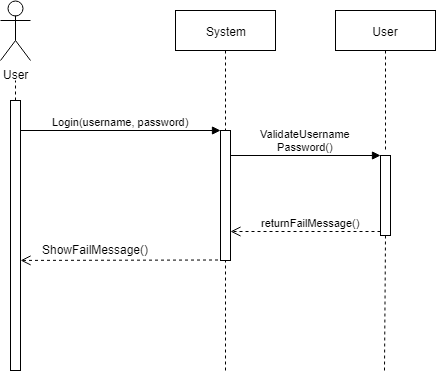

The diagram above was exported from draw.io. Its source (the exported page's mxGraphModel, read from the mxfile embedded in the PNG):
<mxGraphModel dx="840" dy="403" grid="1" gridSize="10" guides="1" tooltips="1" connect="1" arrows="1" fold="1" page="1" pageScale="1" pageWidth="850" pageHeight="1100" math="0" shadow="0">
  <root>
    <mxCell id="0" />
    <mxCell id="1" parent="0" />
    <mxCell id="HnDWrGN1_ggqyg7ThvCC-1" value="User&lt;br&gt;" style="shape=umlActor;verticalLabelPosition=bottom;labelBackgroundColor=#ffffff;verticalAlign=top;html=1;outlineConnect=0;" vertex="1" parent="1">
      <mxGeometry x="100" y="30" width="30" height="60" as="geometry" />
    </mxCell>
    <mxCell id="HnDWrGN1_ggqyg7ThvCC-2" value="" style="html=1;points=[];perimeter=orthogonalPerimeter;" vertex="1" parent="1">
      <mxGeometry x="110" y="130" width="10" height="270" as="geometry" />
    </mxCell>
    <mxCell id="HnDWrGN1_ggqyg7ThvCC-3" value="Login(username, password)" style="html=1;verticalAlign=bottom;endArrow=block;entryX=0;entryY=0;entryDx=0;entryDy=0;entryPerimeter=0;" edge="1" parent="1" target="HnDWrGN1_ggqyg7ThvCC-4">
      <mxGeometry width="80" relative="1" as="geometry">
        <mxPoint x="120" y="160" as="sourcePoint" />
        <mxPoint x="250" y="160" as="targetPoint" />
      </mxGeometry>
    </mxCell>
    <mxCell id="HnDWrGN1_ggqyg7ThvCC-4" value="" style="html=1;points=[];perimeter=orthogonalPerimeter;" vertex="1" parent="1">
      <mxGeometry x="320" y="160" width="10" height="130" as="geometry" />
    </mxCell>
    <mxCell id="HnDWrGN1_ggqyg7ThvCC-5" value="ShowFailMessage()" style="text;html=1;resizable=0;points=[];autosize=1;align=left;verticalAlign=top;spacingTop=-4;" vertex="1" parent="1">
      <mxGeometry x="139.5" y="269.5" width="120" height="20" as="geometry" />
    </mxCell>
    <mxCell id="HnDWrGN1_ggqyg7ThvCC-6" value="" style="html=1;verticalAlign=bottom;endArrow=open;dashed=1;endSize=8;entryX=1.083;entryY=0.502;entryDx=0;entryDy=0;entryPerimeter=0;" edge="1" parent="1">
      <mxGeometry relative="1" as="geometry">
        <mxPoint x="317.5" y="289.5" as="sourcePoint" />
        <mxPoint x="120.07142857142856" y="289.92857142857144" as="targetPoint" />
      </mxGeometry>
    </mxCell>
    <mxCell id="HnDWrGN1_ggqyg7ThvCC-7" value="" style="html=1;points=[];perimeter=orthogonalPerimeter;" vertex="1" parent="1">
      <mxGeometry x="480" y="185" width="10" height="80" as="geometry" />
    </mxCell>
    <mxCell id="HnDWrGN1_ggqyg7ThvCC-8" value="ValidateUsername&lt;br&gt;Password()" style="html=1;verticalAlign=bottom;endArrow=block;entryX=0;entryY=0;" edge="1" parent="1" target="HnDWrGN1_ggqyg7ThvCC-7">
      <mxGeometry relative="1" as="geometry">
        <mxPoint x="330" y="185" as="sourcePoint" />
      </mxGeometry>
    </mxCell>
    <mxCell id="HnDWrGN1_ggqyg7ThvCC-9" value="returnFailMessage()" style="html=1;verticalAlign=bottom;endArrow=open;dashed=1;endSize=8;exitX=0;exitY=0.95;" edge="1" parent="1" source="HnDWrGN1_ggqyg7ThvCC-7">
      <mxGeometry x="-0.0667" relative="1" as="geometry">
        <mxPoint x="330" y="261" as="targetPoint" />
        <mxPoint as="offset" />
      </mxGeometry>
    </mxCell>
    <mxCell id="HnDWrGN1_ggqyg7ThvCC-10" value="User" style="shape=umlLifeline;perimeter=lifelinePerimeter;whiteSpace=wrap;html=1;container=1;collapsible=0;recursiveResize=0;outlineConnect=0;" vertex="1" parent="1">
      <mxGeometry x="435" y="40" width="100" height="140" as="geometry" />
    </mxCell>
    <mxCell id="HnDWrGN1_ggqyg7ThvCC-11" value="System" style="shape=umlLifeline;perimeter=lifelinePerimeter;whiteSpace=wrap;html=1;container=1;collapsible=0;recursiveResize=0;outlineConnect=0;" vertex="1" parent="1">
      <mxGeometry x="275" y="40" width="100" height="120" as="geometry" />
    </mxCell>
    <mxCell id="HnDWrGN1_ggqyg7ThvCC-12" value="" style="endArrow=none;dashed=1;html=1;entryX=0.457;entryY=1;entryDx=0;entryDy=0;entryPerimeter=0;" edge="1" parent="1" target="HnDWrGN1_ggqyg7ThvCC-4">
      <mxGeometry width="50" height="50" relative="1" as="geometry">
        <mxPoint x="325" y="400" as="sourcePoint" />
        <mxPoint x="340" y="340" as="targetPoint" />
      </mxGeometry>
    </mxCell>
    <mxCell id="HnDWrGN1_ggqyg7ThvCC-13" value="" style="endArrow=none;dashed=1;html=1;entryX=0.516;entryY=1.006;entryDx=0;entryDy=0;entryPerimeter=0;" edge="1" parent="1" target="HnDWrGN1_ggqyg7ThvCC-7">
      <mxGeometry width="50" height="50" relative="1" as="geometry">
        <mxPoint x="484" y="400" as="sourcePoint" />
        <mxPoint x="520" y="340" as="targetPoint" />
      </mxGeometry>
    </mxCell>
    <mxCell id="HnDWrGN1_ggqyg7ThvCC-14" value="" style="endArrow=none;dashed=1;html=1;exitX=0.506;exitY=0.001;exitDx=0;exitDy=0;exitPerimeter=0;" edge="1" parent="1" source="HnDWrGN1_ggqyg7ThvCC-2">
      <mxGeometry width="50" height="50" relative="1" as="geometry">
        <mxPoint x="100" y="170" as="sourcePoint" />
        <mxPoint x="115" y="110" as="targetPoint" />
      </mxGeometry>
    </mxCell>
  </root>
</mxGraphModel>